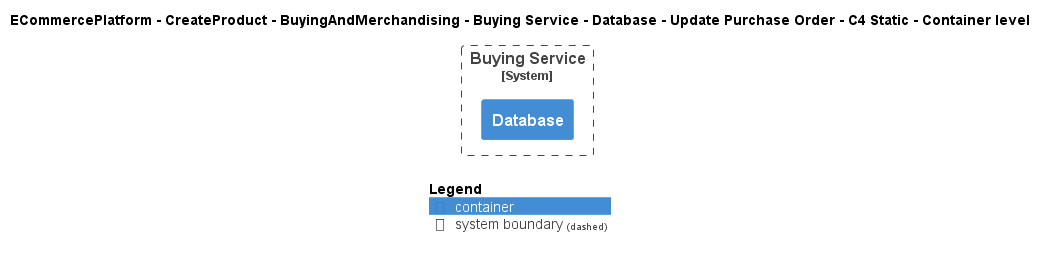

The diagram above was rendered by PlantUML. Its source (embedded in the PNG):
@startuml
!include ..\..\..\..\..\..\..\..\..\.c4s\C4_Container.puml

AddElementTag("c4interflow:lifecycle:new", $bgColor=green, $fontColor=#ffffff, $borderColor=green, $shadowing="False")
AddElementTag("c4interflow:lifecycle:changed", $bgColor=orange, $fontColor=#ffffff, $borderColor=orange, $shadowing="False")
AddElementTag("c4interflow:lifecycle:removed", $bgColor=red, $fontColor=#ffffff, $borderColor=red, $shadowing="False")

AddRelTag("c4interflow:lifecycle:new", $textColor=green, $lineColor=green)
AddRelTag("c4interflow:lifecycle:changed", $textColor=orange, $lineColor=orange)
AddRelTag("c4interflow:lifecycle:removed", $textColor=red, $lineColor=red)

SHOW_PERSON_PORTRAIT()
LAYOUT_TOP_DOWN()

skinparam linetype polyline

title ECommercePlatform - CreateProduct - BuyingAndMerchandising - Buying Service - Database - Update Purchase Order - C4 Static - Container level


System_Boundary(ECommercePlatform.CreateProduct.BuyingAndMerchandising.SoftwareSystems.BuyingService, "Buying Service") {
    Container(ECommercePlatform.CreateProduct.BuyingAndMerchandising.SoftwareSystems.BuyingService.Containers.Database, "Database", "", "")
}



SHOW_LEGEND()
@enduml